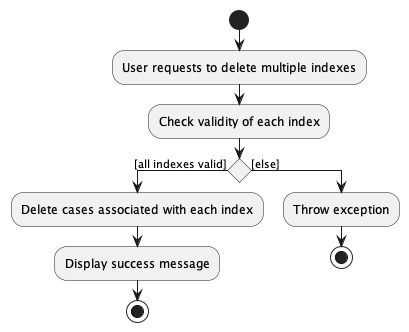

The diagram above was rendered by PlantUML. Its source (embedded in the PNG):
@startuml
'https://plantuml.com/activity-diagram-beta

start
:User requests to delete multiple indexes;
:Check validity of each index;

if () then ([all indexes valid])
    :Delete cases associated with each index;
    :Display success message;
    stop
else ([else])
    :Throw exception;
    stop
endif

@enduml